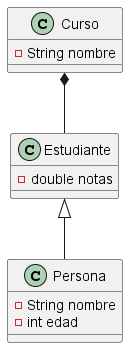

The diagram above was rendered by PlantUML. Its source (embedded in the PNG):
@startuml diagramaClases

class Persona{
    -String nombre
    -int edad
}

class Estudiante{
    -double notas
}

class Curso{
    -String nombre
}

Estudiante <|-- Persona

Curso *-- Estudiante

@enduml